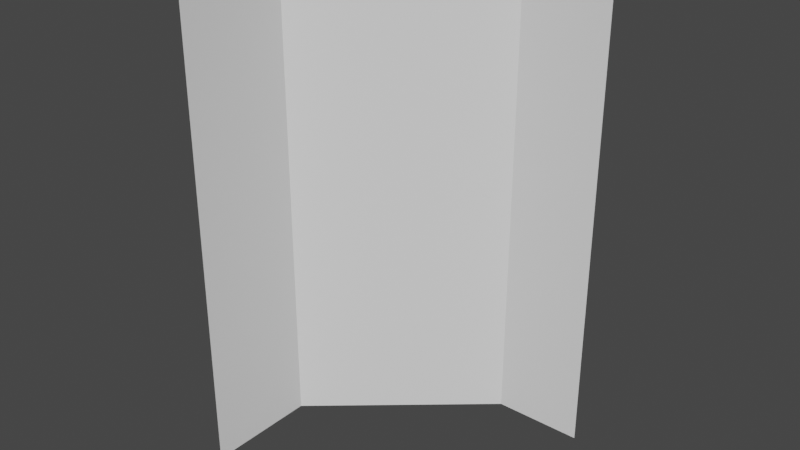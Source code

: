 # Source: co_cliff_1.blend  (saved by Blender 3.2.14; exported with 4.5.12 LTS)
import bpy
from mathutils import Matrix  # noqa: F401  (used for matrix-valued properties, if any)

bpy.ops.wm.read_factory_settings(use_empty=True)
scene = bpy.context.scene
scene.name = 'Scene'

# ---- collections
col_collection = bpy.data.collections.new('Collection'); scene.collection.children.link(col_collection)

# ---- world
world_world = bpy.data.worlds.new('World'); scene.world = world_world
world_world.use_nodes = True; world_world.node_tree.nodes.clear()
_N = world_world.node_tree.nodes; _L = world_world.node_tree.links
n0 = _N.new('ShaderNodeOutputWorld'); n0.name = 'World Output'; n0.location = (300, 300)
n1 = _N.new('ShaderNodeBackground'); n1.name = 'Background'; n1.location = (10, 300)
n1.inputs[0].default_value = (0.05088, 0.05088, 0.05088, 1.0)
_L.new(n1.outputs[0], n0.inputs[0])
n0.is_active_output = True
world_world.color = (0.05088, 0.05088, 0.05088)
world_world.use_sun_shadow = False
world_world.sun_shadow_jitter_overblur = 0.0

# ---- meshes
me_plane = bpy.data.meshes.new('Plane')
me_plane.from_pydata([(-3.775e-08, -0.5, 0.5), (3.775e-08, -0.5, -0.5), (-3.775e-08, -0.2756, 0.5), (3.775e-08, -0.2756, -0.5), (0.3196, 2.186e-08, 0.5), (0.3196, 2.186e-08, -0.5), (0.5, -2.186e-08, 0.5), (0.5, -2.186e-08, -0.5)], [], [(0, 1, 3, 2), (4, 5, 7, 6), (3, 5, 4, 2)])
_uv = me_plane.uv_layers.new(name='UVMap')
_uv.uv.foreach_set('vector', [0.0, 0.0, 1.0, 0.0, 1.0, 1.0, 0.0, 1.0, 0.0, 0.0, 1.0, 0.0, 1.0, 1.0, 0.0, 1.0, 1.0, 1.0, 1.0, 0.0, 0.0, 0.0, 0.0, 1.0])
me_plane.update()

# ---- objects
ob_mesh = bpy.data.objects.new('Mesh', me_plane)

# ---- transforms, parenting, visibility, modifiers, constraints
ob_mesh.location = (0.0, 0.0, 0.0)

# ---- collection membership
col_collection.objects.link(ob_mesh)

# ---- scene / render settings (as saved in the file)
scene.frame_start = 1; scene.frame_end = 250; scene.frame_set(1)
scene.render.engine = 'BLENDER_EEVEE_NEXT'
scene.cycles.sampling_pattern = 'TABULATED_SOBOL'
scene.cycles.use_light_tree = False
scene.view_settings.view_transform = 'Filmic'
bpy.context.view_layer.update()

# ---- added for rendering (the .blend has no active camera and no usable light): camera, sun
cam_auto = bpy.data.cameras.new('AutoCamera')
cam_auto.lens = 50.0
cam_auto.sensor_width = 36.0
cam_auto.clip_end = 1000.0
ob_auto_camera = bpy.data.objects.new('AutoCamera', cam_auto)
scene.collection.objects.link(ob_auto_camera)
ob_auto_camera.location = (1.38316, -1.6098, 0.906531)
ob_auto_camera.rotation_euler = (1.09748, -7.21219e-08, 0.694738)
scene.camera = ob_auto_camera
light_auto_sun = bpy.data.lights.new('AutoSun', 'SUN')
light_auto_sun.energy = 3.0
light_auto_sun.angle = 0.0523599
ob_auto_sun = bpy.data.objects.new('AutoSun', light_auto_sun)
scene.collection.objects.link(ob_auto_sun)
ob_auto_sun.rotation_euler = (0.872665, 0.174533, 0.523599)
bpy.context.view_layer.update()
